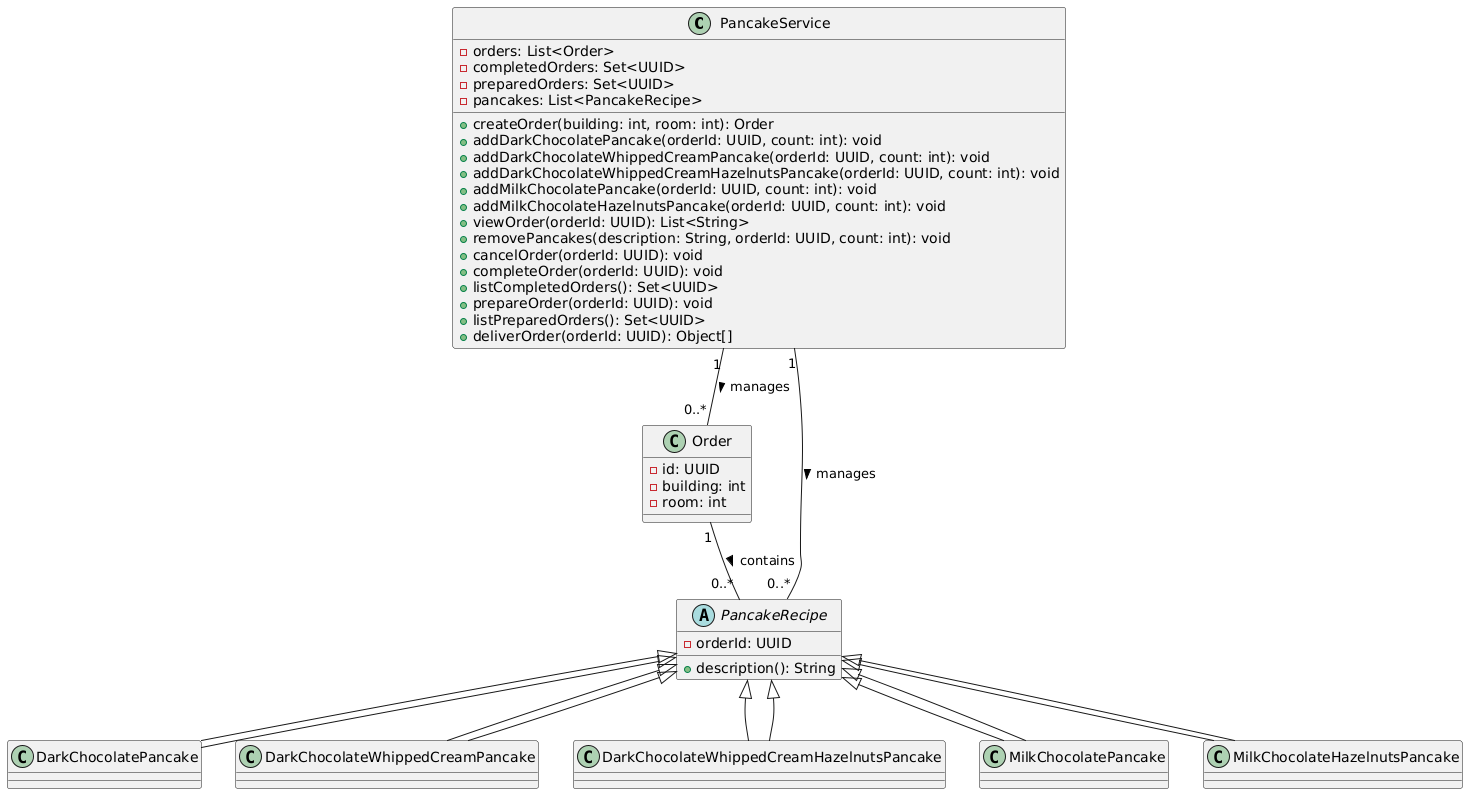

The diagram above was rendered by PlantUML. Its source (embedded in the PNG):
@startuml
' Define classes
class PancakeService {
    - orders: List<Order>
    - completedOrders: Set<UUID>
    - preparedOrders: Set<UUID>
    - pancakes: List<PancakeRecipe>

    + createOrder(building: int, room: int): Order
    + addDarkChocolatePancake(orderId: UUID, count: int): void
    + addDarkChocolateWhippedCreamPancake(orderId: UUID, count: int): void
    + addDarkChocolateWhippedCreamHazelnutsPancake(orderId: UUID, count: int): void
    + addMilkChocolatePancake(orderId: UUID, count: int): void
    + addMilkChocolateHazelnutsPancake(orderId: UUID, count: int): void
    + viewOrder(orderId: UUID): List<String>
    + removePancakes(description: String, orderId: UUID, count: int): void
    + cancelOrder(orderId: UUID): void
    + completeOrder(orderId: UUID): void
    + listCompletedOrders(): Set<UUID>
    + prepareOrder(orderId: UUID): void
    + listPreparedOrders(): Set<UUID>
    + deliverOrder(orderId: UUID): Object[]
}

class Order {
    - id: UUID
    - building: int
    - room: int
}

abstract class PancakeRecipe {
    - orderId: UUID
    + description(): String
}

class DarkChocolatePancake extends PancakeRecipe
class DarkChocolateWhippedCreamPancake extends PancakeRecipe
class DarkChocolateWhippedCreamHazelnutsPancake extends PancakeRecipe
class MilkChocolatePancake extends PancakeRecipe
class MilkChocolateHazelnutsPancake extends PancakeRecipe

' Define relationships
PancakeService "1" -- "0..*" Order : manages >
PancakeService "1" -- "0..*" PancakeRecipe : manages >
PancakeRecipe <|-- DarkChocolatePancake
PancakeRecipe <|-- DarkChocolateWhippedCreamPancake
PancakeRecipe <|-- DarkChocolateWhippedCreamHazelnutsPancake
PancakeRecipe <|-- MilkChocolatePancake
PancakeRecipe <|-- MilkChocolateHazelnutsPancake
Order "1" -- "0..*" PancakeRecipe : contains >
@enduml